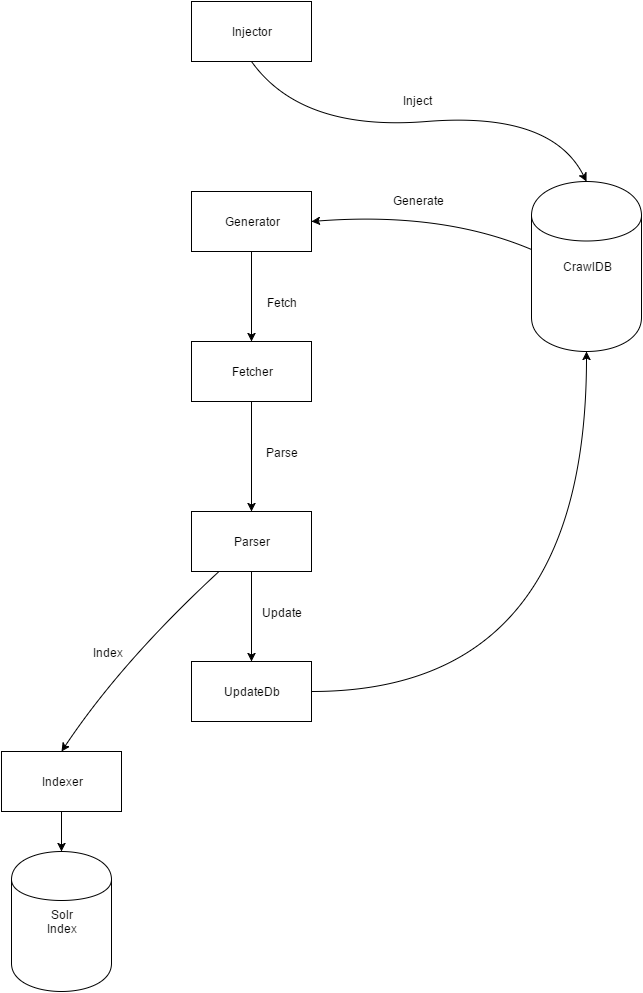

The diagram above was exported from draw.io. Its source (the exported page's mxGraphModel, read from the mxfile embedded in the PNG):
<mxGraphModel dx="1434" dy="780" grid="1" gridSize="10" guides="1" tooltips="1" connect="1" arrows="1" fold="1" page="1" pageScale="1" pageWidth="826" pageHeight="1169" background="#ffffff" math="0" shadow="0">
  <root>
    <mxCell id="0" />
    <mxCell id="1" parent="0" />
    <mxCell id="3c5de5a64c5d880-1" value="Injector" style="whiteSpace=wrap;html=1;" vertex="1" parent="1">
      <mxGeometry x="310" y="120" width="120" height="60" as="geometry" />
    </mxCell>
    <mxCell id="3c5de5a64c5d880-2" value="" style="endArrow=classic;html=1;exitX=0.5;exitY=1;curved=1;entryX=0.5;entryY=0;" edge="1" parent="1" source="3c5de5a64c5d880-1" target="3c5de5a64c5d880-4">
      <mxGeometry width="50" height="50" relative="1" as="geometry">
        <mxPoint x="10" y="60" as="sourcePoint" />
        <mxPoint x="400" y="310" as="targetPoint" />
        <Array as="points">
          <mxPoint x="420" y="250" />
          <mxPoint x="670" y="230" />
        </Array>
      </mxGeometry>
    </mxCell>
    <mxCell id="3c5de5a64c5d880-3" value="Generator" style="whiteSpace=wrap;html=1;" vertex="1" parent="1">
      <mxGeometry x="310" y="310" width="120" height="60" as="geometry" />
    </mxCell>
    <mxCell id="3c5de5a64c5d880-4" value="CrawlDB" style="shape=cylinder;whiteSpace=wrap;html=1;" vertex="1" parent="1">
      <mxGeometry x="650" y="300" width="110" height="170" as="geometry" />
    </mxCell>
    <mxCell id="3c5de5a64c5d880-5" value="&lt;div&gt;Inject&lt;/div&gt;" style="text;html=1;resizable=0;points=[];autosize=1;align=left;verticalAlign=top;spacingTop=-4;" vertex="1" parent="1">
      <mxGeometry x="520" y="210" width="40" height="20" as="geometry" />
    </mxCell>
    <mxCell id="3c5de5a64c5d880-6" value="Fetcher" style="whiteSpace=wrap;html=1;" vertex="1" parent="1">
      <mxGeometry x="310" y="460" width="120" height="60" as="geometry" />
    </mxCell>
    <mxCell id="3c5de5a64c5d880-7" value="Parser" style="whiteSpace=wrap;html=1;" vertex="1" parent="1">
      <mxGeometry x="310" y="630" width="120" height="60" as="geometry" />
    </mxCell>
    <mxCell id="3c5de5a64c5d880-8" style="edgeStyle=orthogonalEdgeStyle;curved=1;html=1;exitX=0.5;exitY=1;entryX=0.5;entryY=0;jettySize=auto;orthogonalLoop=1;" edge="1" parent="1" source="3c5de5a64c5d880-3" target="3c5de5a64c5d880-6">
      <mxGeometry relative="1" as="geometry" />
    </mxCell>
    <mxCell id="3c5de5a64c5d880-14" value="Fetch" style="text;html=1;resizable=0;points=[];align=center;verticalAlign=middle;labelBackgroundColor=#ffffff;" vertex="1" connectable="0" parent="3c5de5a64c5d880-8">
      <mxGeometry y="2" relative="1" as="geometry">
        <mxPoint x="28" y="5" as="offset" />
      </mxGeometry>
    </mxCell>
    <mxCell id="3c5de5a64c5d880-9" style="edgeStyle=orthogonalEdgeStyle;curved=1;html=1;exitX=0.5;exitY=1;entryX=0.5;entryY=0;jettySize=auto;orthogonalLoop=1;" edge="1" parent="1" source="3c5de5a64c5d880-6" target="3c5de5a64c5d880-7">
      <mxGeometry relative="1" as="geometry" />
    </mxCell>
    <mxCell id="3c5de5a64c5d880-15" value="Parse" style="text;html=1;resizable=0;points=[];align=center;verticalAlign=middle;labelBackgroundColor=#ffffff;" vertex="1" connectable="0" parent="3c5de5a64c5d880-9">
      <mxGeometry x="-0.0909" relative="1" as="geometry">
        <mxPoint x="30" as="offset" />
      </mxGeometry>
    </mxCell>
    <mxCell id="3c5de5a64c5d880-10" value="UpdateDb" style="whiteSpace=wrap;html=1;" vertex="1" parent="1">
      <mxGeometry x="310" y="780" width="120" height="60" as="geometry" />
    </mxCell>
    <mxCell id="3c5de5a64c5d880-11" style="edgeStyle=orthogonalEdgeStyle;curved=1;html=1;exitX=0.5;exitY=1;jettySize=auto;orthogonalLoop=1;" edge="1" parent="1" source="3c5de5a64c5d880-7" target="3c5de5a64c5d880-10">
      <mxGeometry relative="1" as="geometry" />
    </mxCell>
    <mxCell id="3c5de5a64c5d880-13" value="Update" style="text;html=1;resizable=0;points=[];align=center;verticalAlign=middle;labelBackgroundColor=#ffffff;" vertex="1" connectable="0" parent="3c5de5a64c5d880-11">
      <mxGeometry x="-0.2" y="3" relative="1" as="geometry">
        <mxPoint x="27" y="4" as="offset" />
      </mxGeometry>
    </mxCell>
    <mxCell id="3c5de5a64c5d880-12" style="edgeStyle=orthogonalEdgeStyle;curved=1;html=1;exitX=1;exitY=0.5;entryX=0.5;entryY=1;jettySize=auto;orthogonalLoop=1;" edge="1" parent="1" source="3c5de5a64c5d880-10" target="3c5de5a64c5d880-4">
      <mxGeometry relative="1" as="geometry" />
    </mxCell>
    <mxCell id="3c5de5a64c5d880-19" value="" style="endArrow=classic;html=1;exitX=0;exitY=0.4;exitPerimeter=0;entryX=1;entryY=0.5;curved=1;" edge="1" parent="1" source="3c5de5a64c5d880-4" target="3c5de5a64c5d880-3">
      <mxGeometry width="50" height="50" relative="1" as="geometry">
        <mxPoint x="10" y="260" as="sourcePoint" />
        <mxPoint x="60" y="210" as="targetPoint" />
        <Array as="points">
          <mxPoint x="560" y="330" />
        </Array>
      </mxGeometry>
    </mxCell>
    <mxCell id="3c5de5a64c5d880-21" value="Generate" style="text;html=1;resizable=0;points=[];autosize=1;align=left;verticalAlign=top;spacingTop=-4;" vertex="1" parent="1">
      <mxGeometry x="510" y="310" width="70" height="20" as="geometry" />
    </mxCell>
    <mxCell id="3c5de5a64c5d880-22" value="" style="endArrow=classic;html=1;entryX=0.5;entryY=0;strokeColor=#000000;curved=1;" edge="1" parent="1" source="3c5de5a64c5d880-7" target="3c5de5a64c5d880-23">
      <mxGeometry width="50" height="50" relative="1" as="geometry">
        <mxPoint x="10" y="260" as="sourcePoint" />
        <mxPoint x="180" y="850" as="targetPoint" />
        <Array as="points">
          <mxPoint x="240" y="780" />
        </Array>
      </mxGeometry>
    </mxCell>
    <mxCell id="3c5de5a64c5d880-24" value="Index" style="text;html=1;resizable=0;points=[];align=center;verticalAlign=middle;labelBackgroundColor=#ffffff;" vertex="1" connectable="0" parent="3c5de5a64c5d880-22">
      <mxGeometry x="-0.0935" y="1" relative="1" as="geometry">
        <mxPoint x="-32" y="6" as="offset" />
      </mxGeometry>
    </mxCell>
    <mxCell id="3c5de5a64c5d880-23" value="Indexer" style="whiteSpace=wrap;html=1;" vertex="1" parent="1">
      <mxGeometry x="120" y="870" width="120" height="60" as="geometry" />
    </mxCell>
    <mxCell id="3c5de5a64c5d880-25" value="Solr&lt;div&gt;Index&lt;/div&gt;" style="shape=cylinder;whiteSpace=wrap;html=1;" vertex="1" parent="1">
      <mxGeometry x="130" y="970" width="100" height="140" as="geometry" />
    </mxCell>
    <mxCell id="3c5de5a64c5d880-26" style="edgeStyle=orthogonalEdgeStyle;curved=1;html=1;exitX=0.5;exitY=1;entryX=0.5;entryY=0;jettySize=auto;orthogonalLoop=1;strokeColor=#000000;" edge="1" parent="1" source="3c5de5a64c5d880-23" target="3c5de5a64c5d880-25">
      <mxGeometry relative="1" as="geometry" />
    </mxCell>
  </root>
</mxGraphModel>